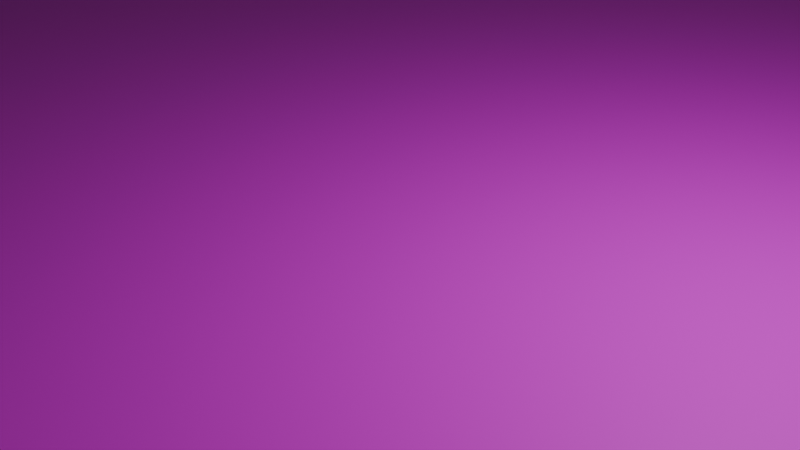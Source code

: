 # Source: Grass.blend  (saved by Blender 4.1.24; exported with 4.5.12 LTS)
import bpy
from mathutils import Matrix  # noqa: F401  (used for matrix-valued properties, if any)

bpy.ops.wm.read_factory_settings(use_empty=True)
scene = bpy.context.scene
scene.name = 'Scene'

# ---- collections
col_collection = bpy.data.collections.new('Collection'); scene.collection.children.link(col_collection)

# ---- images (referenced by path relative to the original .blend; pixels are not part of the script)
import os
ASSET_DIR = os.environ.get("B2B_ASSET_DIR", "")  # directory of the original .blend (textures are referenced by path, not embedded)
HERE = os.path.dirname(os.path.abspath(__file__))  # packed textures are extracted next to this script under _unpacked/

def load_image(name, relpath, width, height, colorspace="sRGB"):
    """Load a texture the original file referenced (path relative to the .blend, or extracted next to this script)."""
    p = next((c for c in (os.path.join(HERE, relpath), os.path.join(ASSET_DIR, relpath)) if relpath and os.path.exists(c)), "")
    if p:
        img = bpy.data.images.load(p, check_existing=True)
        img.name = name
    else:  # same state as the original file: an image datablock whose file is absent (Cycles renders it pink)
        img = bpy.data.images.new(name, width, height)
        img.source = "FILE"
        img.filepath = "//" + (relpath or name)
    img.colorspace_settings.name = colorspace
    return img
img_ground_png = load_image('Ground.png', 'Ground.png', 1024, 1024, 'sRGB')

# ---- materials (node trees are filled in below, after node groups)
mat_x = bpy.data.materials.new('マテリアル')
mat_x.use_transparent_shadow = False

# ---- material node trees
mat_x.use_nodes = True; mat_x.node_tree.nodes.clear()
_N = mat_x.node_tree.nodes; _L = mat_x.node_tree.links
n0 = _N.new('ShaderNodeBsdfPrincipled'); n0.name = 'プリンシプルBSDF'; n0.location = (10, 300)
n1 = _N.new('ShaderNodeOutputMaterial'); n1.name = 'マテリアル出力'; n1.location = (300, 300)
n2 = _N.new('ShaderNodeTexImage'); n2.name = '画像テクスチャ'; n2.location = (-280, 275)
n2.image = img_ground_png
n3 = _N.new('ShaderNodeMapping'); n3.name = 'マッピング'; n3.location = (-466, 312)
n4 = _N.new('ShaderNodeTexCoord'); n4.name = 'テクスチャ座標'; n4.location = (-721, 241)
_L.new(n0.outputs[0], n1.inputs[0])
_L.new(n2.outputs[0], n0.inputs[0])
n1.is_active_output = True

# ---- world
world_world = bpy.data.worlds.new('World'); scene.world = world_world
world_world.use_nodes = True; world_world.node_tree.nodes.clear()
_N = world_world.node_tree.nodes; _L = world_world.node_tree.links
n0 = _N.new('ShaderNodeOutputWorld'); n0.name = 'World Output'; n0.location = (300, 300)
n1 = _N.new('ShaderNodeBackground'); n1.name = 'Background'; n1.location = (10, 300)
n1.inputs[0].default_value = (0.05088, 0.05088, 0.05088, 1.0)
_L.new(n1.outputs[0], n0.inputs[0])
n0.is_active_output = True
world_world.color = (0.05088, 0.05088, 0.05088)
world_world.use_sun_shadow = False
world_world.sun_shadow_jitter_overblur = 0.0

# ---- cameras
cam_camera = bpy.data.cameras.new('Camera')
cam_camera.clip_end = 100.0
cam_camera.ortho_scale = 7.314

# ---- lights
light_light = bpy.data.lights.new('Light', 'POINT')
light_light.transmission_factor = 0.0
light_light.energy = 1000.0
light_light.shadow_soft_size = 0.1
light_light.shadow_maximum_resolution = 0.006
light_light.use_absolute_resolution = True

# ---- meshes
me_x = bpy.data.meshes.new('平面')
me_x.from_pydata([(-1.0, -1.0, 0.0), (1.0, -1.0, 0.0), (-1.0, 1.0, 0.0), (1.0, 1.0, 0.0)], [], [(0, 1, 3, 2)])
_uv = me_x.uv_layers.new(name='UVマップ')
_uv.uv.foreach_set('vector', [0.0, 0.0, 1.0, 0.0, 1.0, 1.0, 0.0, 1.0])
me_x.materials.append(mat_x)
me_x.update()

# ---- objects
ob_light = bpy.data.objects.new('Light', light_light)
ob_camera = bpy.data.objects.new('Camera', cam_camera)
ob_x = bpy.data.objects.new('平面', me_x)

# ---- transforms, parenting, visibility, modifiers, constraints
ob_light.location = (4.076, 1.005, 5.904)
ob_light.rotation_euler = (0.6503, 0.05522, 1.866)
ob_light.lock_rotations_4d = False
ob_light.empty_display_type = 'ARROWS'
ob_light.color = (0.0, 0.0, 0.0, 0.0)
ob_light.lineart.crease_threshold = 0.0
ob_camera.location = (7.359, -6.926, 4.958)
ob_camera.rotation_euler = (1.109, 0.0, 0.8149)
ob_camera.lock_rotations_4d = False
ob_camera.empty_display_type = 'ARROWS'
ob_camera.color = (0.0, 0.0, 0.0, 0.0)
ob_camera.display_type = 'WIRE'
ob_camera.lineart.crease_threshold = 0.0
ob_x.location = (0.0, 0.0, 0.0)
ob_x.scale = (40.0, 40.0, 1.0)

# ---- collection membership
col_collection.objects.link(ob_light)
col_collection.objects.link(ob_camera)
col_collection.objects.link(ob_x)

# ---- scene / render settings (as saved in the file)
scene.camera = ob_camera
scene.frame_start = 1; scene.frame_end = 250; scene.frame_set(1)
scene.render.engine = 'BLENDER_EEVEE_NEXT'
scene.cycles.sampling_pattern = 'TABULATED_SOBOL'
scene.eevee.ray_tracing_options.trace_max_roughness = 0.0
bpy.context.view_layer.update()
